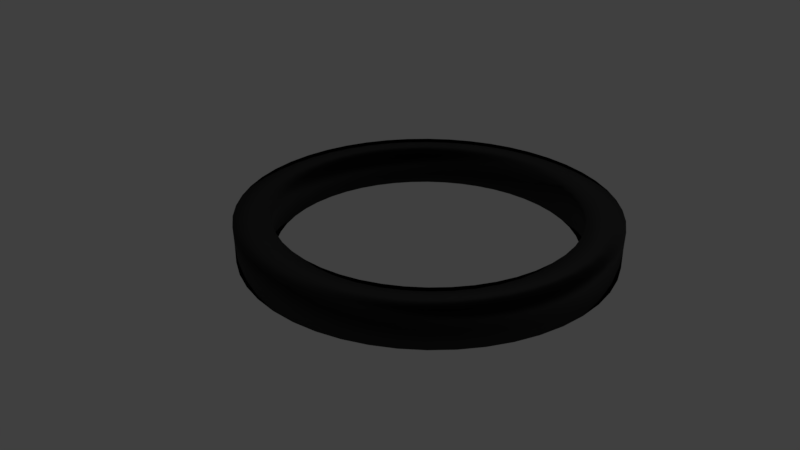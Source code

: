 # Source: ring-wall.blend  (saved by Blender 2.79.0; exported with 4.5.12 LTS)
import bpy
from mathutils import Matrix  # noqa: F401  (used for matrix-valued properties, if any)

bpy.ops.wm.read_factory_settings(use_empty=True)
scene = bpy.context.scene
scene.name = 'Scene'

# ---- collections
col_collection_1 = bpy.data.collections.new('Collection 1'); scene.collection.children.link(col_collection_1)

# ---- materials (node trees are filled in below, after node groups)
mat_material_001 = bpy.data.materials.new('Material.001')
mat_material_001.alpha_threshold = 0.0
mat_material_001.roughness = 0.5

# ---- material node trees
mat_material_001.use_nodes = True; mat_material_001.node_tree.nodes.clear()
_N = mat_material_001.node_tree.nodes; _L = mat_material_001.node_tree.links
n0 = _N.new('ShaderNodeOutputMaterial'); n0.name = 'Material Output'; n0.location = (300, 300)
n1 = _N.new('ShaderNodeMixShader'); n1.name = 'Mix Shader'; n1.location = (10, 300)
n2 = _N.new('ShaderNodeBsdfDiffuse'); n2.name = 'Diffuse BSDF'; n2.location = (-190, 200)
n2.inputs[0].default_value = (0.0, 0.0, 0.0, 1.0)
n3 = _N.new('ShaderNodeBsdfSheen'); n3.name = 'Velvet BSDF'; n3.location = (-180, 100)
n3.distribution = 'ASHIKHMIN'
n3.inputs[0].default_value = (0.1193, 0.1193, 0.1193, 1.0)
n3.inputs[1].default_value = 1.0
_L.new(n1.outputs[0], n0.inputs[0])
_L.new(n2.outputs[0], n1.inputs[1])
_L.new(n3.outputs[0], n1.inputs[2])
n0.is_active_output = True

# ---- world
world_world = bpy.data.worlds.new('World'); scene.world = world_world
world_world.color = (0.05088, 0.05088, 0.05088)
world_world.use_sun_shadow = False
world_world.sun_shadow_jitter_overblur = 0.0
world_world.cycles.sampling_method = 'MANUAL'

# ---- cameras
cam_camera = bpy.data.cameras.new('Camera')
cam_camera.clip_end = 100.0
cam_camera.lens = 35.0
cam_camera.sensor_width = 32.0
cam_camera.sensor_height = 18.0
cam_camera.ortho_scale = 7.314
cam_camera.dof.focus_distance = 0.0

# ---- lights
light_lamp = bpy.data.lights.new('Lamp', 'POINT')
light_lamp.transmission_factor = 0.0
light_lamp.cutoff_distance = 30.0
light_lamp.energy = 100.0
light_lamp.shadow_buffer_clip_start = 1.001
light_lamp.shadow_soft_size = 0.1
light_lamp.shadow_maximum_resolution = 0.006
light_lamp.use_absolute_resolution = True

# ---- curves / text
cu_nurbscircle = bpy.data.curves.new('NurbsCircle', 'CURVE')
cu_nurbscircle.dimensions = '3D'
_sp = cu_nurbscircle.splines.new('NURBS'); _sp.points.add(7)
_sp.points.foreach_set('co', [-0.006554, -0.4905, 0.0001308, 1.0, -1.0, -1.0, 0.0, 0.3536, -0.4773, 0.05861, 0.0008847, 1.0, -1.0, 1.0, 0.0, 0.3536, -0.05898, 0.4687, 0.0007009, 1.0, 1.0, 1.0, 0.0, 0.3536, 0.4466, -0.02083, 0.0008291, 1.0, 1.0, -1.0, 0.0, 0.3536])
_sp.order_v = 0
_sp.resolution_u = 1
_sp.use_cyclic_u = True
cu_nurbscircle.use_path = True
cu_nurbscircle.use_path_clamp = True
cu_nurbscircle.use_radius = False
cu_nurbscircle.bevel_resolution = 0
cu_nurbscircle.resolution_u = 1
cu_nurbscircle.render_resolution_u = 1
cu_nurbscircle.fill_mode = 'HALF'
cu_nurbscircle.twist_smooth = 1.0
cu_beziercircle = bpy.data.curves.new('BezierCircle', 'CURVE')
cu_beziercircle.dimensions = '3D'
_sp = cu_beziercircle.splines.new('BEZIER'); _sp.bezier_points.add(3)
_sp.bezier_points.foreach_set('co', [-1.0, 0.0, 0.0, 0.0, 1.0, 0.0, 1.0, 0.0, 0.0, 0.0, -1.0, 0.0])
_sp.bezier_points.foreach_set('handle_left', [-1.0, -0.5521, 0.0, -0.5521, 1.0, 0.0, 1.0, 0.5521, 0.0, 0.5521, -1.0, 0.0])
_sp.bezier_points.foreach_set('handle_right', [-1.0, 0.5521, 0.0, 0.5521, 1.0, 0.0, 1.0, -0.5521, 0.0, -0.5521, -1.0, 0.0])
for _p, _l, _r in zip(_sp.bezier_points, ['AUTO', 'AUTO', 'AUTO', 'AUTO'], ['AUTO', 'AUTO', 'AUTO', 'AUTO']): _p.handle_left_type = _l; _p.handle_right_type = _r
_sp.order_u = 0
_sp.order_v = 0
_sp.use_cyclic_u = True
cu_beziercircle.materials.append(mat_material_001)
cu_beziercircle.use_path = True
cu_beziercircle.use_path_clamp = True
cu_beziercircle.bevel_mode = 'OBJECT'
cu_beziercircle.bevel_resolution = 0
cu_beziercircle.fill_mode = 'HALF'

# ---- objects
ob_nurbscircle = bpy.data.objects.new('NurbsCircle', cu_nurbscircle)
ob_beziercircle = bpy.data.objects.new('BezierCircle', cu_beziercircle)
ob_lamp = bpy.data.objects.new('Lamp', light_lamp)
ob_camera = bpy.data.objects.new('Camera', cam_camera)

# ---- transforms, parenting, visibility, modifiers, constraints
ob_nurbscircle.location = (2.108, 0.0, 0.0)
ob_nurbscircle.rotation_euler = (1.571, 0.0, 0.0)
ob_nurbscircle.scale = (0.2, 0.2, 1.0)
ob_nurbscircle.lineart.crease_threshold = 0.0
ob_beziercircle.location = (0.001773, -0.01746, -0.009625)
ob_beziercircle.lineart.crease_threshold = 0.0
ob_lamp.location = (4.076, 1.005, 5.904)
ob_lamp.rotation_euler = (0.6503, 0.05522, 1.866)
ob_lamp.lock_rotations_4d = False
ob_lamp.empty_display_type = 'ARROWS'
ob_lamp.color = (0.0, 0.0, 0.0, 0.0)
ob_lamp.lineart.crease_threshold = 0.0
ob_camera.location = (3.209, -3.264, 2.263)
ob_camera.rotation_euler = (1.109, 0.0, 0.8149)
ob_camera.lock_rotations_4d = False
ob_camera.empty_display_type = 'ARROWS'
ob_camera.color = (0.0, 0.0, 0.0, 0.0)
ob_camera.display_type = 'WIRE'
ob_camera.lineart.crease_threshold = 0.0
cu_beziercircle.bevel_object = ob_nurbscircle

# ---- collection membership
col_collection_1.objects.link(ob_nurbscircle)
col_collection_1.objects.link(ob_beziercircle)
col_collection_1.objects.link(ob_lamp)
col_collection_1.objects.link(ob_camera)

# ---- scene / render settings (as saved in the file)
scene.camera = ob_camera
scene.frame_start = 1; scene.frame_end = 250; scene.frame_set(1)
scene.render.engine = 'CYCLES'
scene.render.resolution_percentage = 50
scene.render.dither_intensity = 0.0
scene.cycles.use_denoising = False
scene.cycles.samples = 128
scene.cycles.sampling_pattern = 'TABULATED_SOBOL'
scene.cycles.use_adaptive_sampling = False
scene.cycles.use_light_tree = False
scene.cycles.blur_glossy = 0.0
scene.cycles.sample_clamp_indirect = 0.0
scene.view_settings.view_transform = 'Standard'
bpy.context.view_layer.update()

